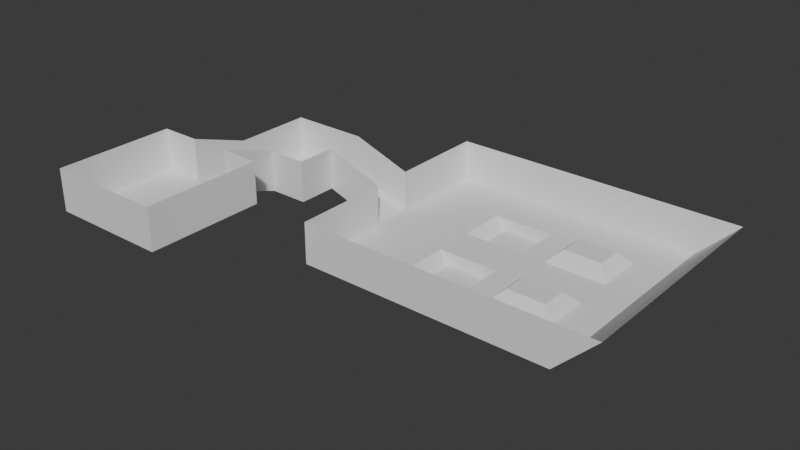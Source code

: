 # Source: L1.blend  (saved by Blender 4.1.24; exported with 4.5.12 LTS)
import bpy
from mathutils import Matrix  # noqa: F401  (used for matrix-valued properties, if any)

bpy.ops.wm.read_factory_settings(use_empty=True)
scene = bpy.context.scene
scene.name = 'Scene'

# ---- collections
col_collection = bpy.data.collections.new('Collection'); scene.collection.children.link(col_collection)

# ---- world
world_world = bpy.data.worlds.new('World'); scene.world = world_world
world_world.use_nodes = True; world_world.node_tree.nodes.clear()
_N = world_world.node_tree.nodes; _L = world_world.node_tree.links
n0 = _N.new('ShaderNodeOutputWorld'); n0.name = 'World Output'; n0.location = (300, 300)
n1 = _N.new('ShaderNodeBackground'); n1.name = 'Background'; n1.location = (10, 300)
n1.inputs[0].default_value = (0.05088, 0.05088, 0.05088, 1.0)
_L.new(n1.outputs[0], n0.inputs[0])
n0.is_active_output = True
world_world.color = (0.05088, 0.05088, 0.05088)
world_world.use_sun_shadow = False
world_world.sun_shadow_jitter_overblur = 0.0

# ---- meshes
me_plane = bpy.data.meshes.new('Plane')
me_plane.from_pydata([(-10.0, -10.0, 0.0), (10.0, -10.0, 0.0), (-10.0, 10.0, 0.0), (10.0, 10.0, 0.0), (-10.0, 3.333, 0.0), (-10.0, -3.333, 0.0), (-3.333, -10.0, 0.0), (3.333, -10.0, 0.0), (10.0, -3.333, 0.0), (10.0, 3.333, 0.0), (3.333, 10.0, 0.0), (-3.333, 10.0, 0.0), (-3.333, -3.333, 0.0), (-3.333, 3.333, 0.0), (3.333, -3.333, 0.0), (3.333, 3.333, 0.0), (-3.333, 20.0, -3.5), (3.333, 20.0, -3.5), (9.833, 20.0, -3.5), (-3.333, 33.33, -3.5), (-3.333, 26.67, -3.5), (3.333, 26.67, -3.5), (3.333, 33.33, -3.5), (9.833, 26.67, -3.5), (9.833, 33.33, -3.5), (19.83, 26.67, -7.0), (19.83, 33.33, -7.0), (19.83, 49.83, -7.0), (19.83, 10.17, -7.0), (-10.0, -10.0, 7.0), (10.0, -10.0, 7.0), (-10.0, 10.0, 7.0), (10.0, 10.0, 7.0), (-10.0, 3.333, 7.0), (-10.0, -3.333, 7.0), (-3.333, -10.0, 7.0), (3.333, -10.0, 7.0), (10.0, -3.333, 7.0), (10.0, 3.333, 7.0), (3.333, 10.0, 7.0), (-3.333, 10.0, 7.0), (-3.333, 20.0, 3.5), (3.333, 20.0, 3.5), (9.833, 20.0, 3.5), (-3.333, 33.33, 3.5), (-3.333, 26.67, 3.5), (3.333, 33.33, 3.5), (9.833, 26.67, 3.5), (9.833, 33.33, 3.5), (19.83, 26.67, 0.0), (19.83, 33.33, 0.0), (69.83, 26.67, 0.0), (19.83, 49.83, 0.0), (19.83, 10.17, 0.0), (69.83, 10.17, 0.0), (57.33, 26.67, -7.0), (57.33, 49.83, -7.0), (32.33, 49.83, -7.0), (32.33, 10.17, -7.0), (57.33, 10.17, -7.0), (57.33, 49.83, 0.0), (32.33, 49.83, 0.0), (32.33, 10.17, 0.0), (57.33, 10.17, 0.0), (19.83, 41.58, -7.0), (19.83, 41.58, 0.0), (57.33, 41.58, -7.0), (19.83, 18.42, -7.0), (69.83, 18.42, 0.0), (19.83, 18.42, 0.0), (57.33, 18.42, -7.0), (46.83, 26.67, -7.0), (46.83, 49.83, -7.0), (42.83, 49.83, -7.0), (42.83, 10.17, -7.0), (46.83, 10.17, -7.0), (42.83, 49.83, 0.0), (46.83, 49.83, 0.0), (46.83, 10.17, 0.0), (42.83, 10.17, 0.0), (46.83, 41.58, -7.0), (42.83, 41.58, -7.0), (42.83, 18.42, -7.0), (55.33, 24.67, -5.0), (55.33, 20.42, -5.0), (46.83, 18.42, -7.0), (48.83, 20.42, -5.0), (48.83, 24.67, -5.0), (55.33, 35.33, -5.0), (57.33, 33.33, -7.0), (55.33, 39.58, -5.0), (46.83, 33.33, -7.0), (48.83, 35.33, -5.0), (48.83, 39.58, -5.0), (62.83, 26.67, -7.0), (69.83, 33.33, 0.0), (62.83, 33.33, -7.0), (62.83, 49.83, -7.0), (69.83, 49.83, 0.0), (62.83, 10.17, -7.0), (62.83, 41.58, -7.0), (69.83, 41.58, 0.0), (62.83, 18.42, -7.0), (34.33, 33.33, -9.0), (32.33, 33.33, -7.0), (32.33, 41.58, -7.0), (34.33, 41.58, -9.0), (40.83, 41.58, -9.0), (42.83, 33.33, -7.0), (40.83, 33.33, -9.0), (32.33, 26.67, -7.0), (34.33, 26.67, -9.0), (34.33, 18.42, -9.0), (32.33, 18.42, -7.0), (40.83, 26.67, -9.0), (42.83, 26.67, -7.0), (40.83, 18.42, -9.0)], [], [(15, 9, 3, 10), (4, 13, 11, 2), (13, 15, 10, 11), (0, 6, 12, 5), (5, 12, 13, 4), (6, 7, 14, 12), (12, 14, 15, 13), (7, 1, 8, 14), (14, 8, 9, 15), (11, 10, 17, 16), (21, 17, 18, 23), (22, 21, 23, 24), (16, 17, 21, 20), (20, 21, 22, 19), (24, 23, 25, 26), (94, 55, 70, 102), (102, 70, 59, 99), (113, 67, 28, 58), (17, 10, 39, 42), (0, 5, 34, 29), (16, 20, 45, 41), (67, 25, 49, 69), (1, 7, 36, 30), (19, 22, 46, 44), (3, 9, 38, 32), (18, 17, 42, 43), (2, 11, 40, 31), (20, 19, 44, 45), (24, 26, 50, 48), (4, 2, 31, 33), (25, 23, 47, 49), (5, 4, 33, 34), (89, 55, 94, 96), (6, 0, 29, 35), (7, 6, 35, 36), (8, 1, 30, 37), (23, 18, 43, 47), (66, 100, 97, 56), (9, 8, 37, 38), (64, 27, 52, 65), (10, 3, 32, 39), (22, 24, 48, 46), (89, 96, 100, 66), (11, 16, 41, 40), (58, 28, 53, 62), (82, 113, 58, 74), (27, 57, 61, 52), (80, 66, 56, 72), (54, 99, 59, 63), (64, 105, 57, 27), (59, 75, 78, 63), (26, 25, 110, 104), (26, 104, 105, 64), (56, 97, 98, 60), (26, 64, 65, 50), (28, 67, 69, 53), (110, 25, 67, 113), (57, 73, 76, 61), (91, 71, 55, 89), (72, 56, 60, 77), (74, 58, 62, 79), (105, 81, 73, 57), (70, 85, 75, 59), (91, 80, 81, 108), (115, 82, 85, 71), (71, 91, 108, 115), (80, 72, 73, 81), (82, 74, 75, 85), (72, 77, 76, 73), (74, 79, 78, 75), (104, 110, 115, 108), (104, 108, 109, 103), (115, 110, 111, 114), (113, 82, 116, 112), (103, 109, 107, 106), (114, 111, 112, 116), (81, 105, 106, 107), (92, 88, 90, 93), (83, 84, 70, 55), (86, 87, 71, 85), (87, 83, 55, 71), (85, 70, 84, 86), (83, 87, 86, 84), (89, 66, 90, 88), (92, 93, 80, 91), (91, 89, 88, 92), (66, 80, 93, 90), (51, 95, 96, 94), (101, 98, 97, 100), (68, 51, 94, 102), (95, 101, 100, 96), (54, 68, 102, 99), (103, 106, 105, 104), (107, 109, 108, 81), (110, 113, 112, 111), (114, 116, 82, 115)])
_uv = me_plane.uv_layers.new(name='UVMap')
_uv.uv.foreach_set('vector', [0.6662, 0.7269, 0.7269, 0.7269, 0.7269, 0.7876, 0.6662, 0.7876, 0.5448, 0.7269, 0.6055, 0.7269, 0.6055, 0.7876, 0.5448, 0.7876, 0.6055, 0.7269, 0.6662, 0.7269, 0.6662, 0.7876, 0.6055, 0.7876, 0.5448, 0.6055, 0.6055, 0.6055, 0.6055, 0.6662, 0.5448, 0.6662, 0.5448, 0.6662, 0.6055, 0.6662, 0.6055, 0.7269, 0.5448, 0.7269, 0.6055, 0.6055, 0.6662, 0.6055, 0.6662, 0.6662, 0.6055, 0.6662, 0.6055, 0.6662, 0.6662, 0.6662, 0.6662, 0.7269, 0.6055, 0.7269, 0.6662, 0.6055, 0.7269, 0.6055, 0.7269, 0.6662, 0.6662, 0.6662, 0.6662, 0.6662, 0.7269, 0.6662, 0.7269, 0.7269, 0.6662, 0.7269, 0.6055, 0.7876, 0.6662, 0.7876, 0.6662, 0.8786, 0.6055, 0.8786, 0.695, 0.6055, 0.6343, 0.6055, 0.6343, 0.5463, 0.695, 0.5463, 0.7557, 0.6055, 0.695, 0.6055, 0.695, 0.5463, 0.7557, 0.5463, 0.6055, 0.8786, 0.6662, 0.8786, 0.6662, 0.9393, 0.6055, 0.9393, 0.6055, 0.9393, 0.6662, 0.9393, 0.6662, 1.0, 0.6055, 1.0, 0.7557, 0.5463, 0.695, 0.5463, 0.695, 0.4552, 0.7557, 0.4552, 0.695, 0.08498, 0.695, 0.1517, 0.6199, 0.1517, 0.6199, 0.08498, 0.6199, 0.08498, 0.6199, 0.1517, 0.5448, 0.1517, 0.5448, 0.08498, 0.6199, 0.3035, 0.6199, 0.4552, 0.5448, 0.4552, 0.5448, 0.3035, 0.8543, 0.8179, 0.8543, 0.909, 0.7906, 0.909, 0.7906, 0.8179, 0.06373, 0.7269, 0.06373, 0.7876, 1e-08, 0.7876, 1.459e-08, 0.7269, 0.8543, 0.6965, 0.8543, 0.7572, 0.7906, 0.7572, 0.7906, 0.6965, 0.4689, 0.802, 0.4689, 0.8771, 0.4052, 0.8771, 0.4052, 0.802, 0.1275, 0.7269, 0.1275, 0.7876, 0.06373, 0.7876, 0.06373, 0.7269, 0.5266, 0.9408, 0.4659, 0.9408, 0.4659, 0.8771, 0.5266, 0.8771, 0.1912, 0.7269, 0.1912, 0.7876, 0.1275, 0.7876, 0.1275, 0.7269, 0.05918, 0.9727, -3.764e-10, 0.9727, 5.195e-09, 0.909, 0.05918, 0.909, 0.2519, 0.9423, 0.1912, 0.9423, 0.1912, 0.8786, 0.2519, 0.8786, 0.8543, 0.7572, 0.8543, 0.8179, 0.7906, 0.8179, 0.7906, 0.7572, 0.5326, 0.786, 0.5326, 0.8771, 0.4689, 0.8771, 0.4689, 0.786, 0.06373, 0.8483, 0.06373, 0.909, 8.393e-10, 0.909, 5.422e-09, 0.8483, 0.4052, 0.8771, 0.4052, 0.9681, 0.3414, 0.9681, 0.3414, 0.8771, 0.06373, 0.7876, 0.06373, 0.8483, 5.422e-09, 0.8483, 1e-08, 0.7876, 0.7557, 0.1517, 0.695, 0.1517, 0.695, 0.08498, 0.7557, 0.08498, 0.1275, 0.8483, 0.1275, 0.909, 0.06373, 0.909, 0.06373, 0.8483, 0.1275, 0.7876, 0.1275, 0.8483, 0.06373, 0.8483, 0.06373, 0.7876, 0.1912, 0.8483, 0.1912, 0.909, 0.1275, 0.909, 0.1275, 0.8483, 0.4659, 0.9408, 0.4052, 0.9408, 0.4052, 0.8771, 0.4659, 0.8771, 0.8308, 0.1517, 0.8308, 0.08498, 0.9059, 0.08498, 0.9059, 0.1517, 0.1912, 0.7876, 0.1912, 0.8483, 0.1275, 0.8483, 0.1275, 0.7876, 0.4052, 0.802, 0.4052, 0.8771, 0.3414, 0.8771, 0.3414, 0.802, 0.3126, 0.9423, 0.2519, 0.9423, 0.2519, 0.8786, 0.3126, 0.8786, 0.5326, 0.7269, 0.5326, 0.786, 0.4689, 0.786, 0.4689, 0.7269, 0.7557, 0.1517, 0.7557, 0.08498, 0.8308, 0.08498, 0.8308, 0.1517, 0.8543, 0.6055, 0.8543, 0.6965, 0.7906, 0.6965, 0.7906, 0.6055, 0.9697, 0.3035, 0.9697, 0.4552, 0.9059, 0.4552, 0.9059, 0.3035, 0.6199, 0.2398, 0.6199, 0.3035, 0.5448, 0.3035, 0.5448, 0.2398, 0.9697, 0.4552, 0.9697, 0.607, 0.9059, 0.607, 0.9059, 0.4552, 0.8308, 0.2155, 0.8308, 0.1517, 0.9059, 0.1517, 0.9059, 0.2155, 0.9059, -1.068e-09, 0.9697, 0.08498, 0.9697, 0.1517, 0.9059, 0.1517, 0.8308, 0.4552, 0.8308, 0.3035, 0.9059, 0.3035, 0.9059, 0.4552, 0.9697, 0.1517, 0.9697, 0.2155, 0.9059, 0.2155, 0.9059, 0.1517, 0.7557, 0.4552, 0.695, 0.4552, 0.695, 0.3035, 0.7557, 0.3035, 0.7557, 0.4552, 0.7557, 0.3035, 0.8308, 0.3035, 0.8308, 0.4552, 0.9697, 0.7587, 0.9697, 0.8255, 0.9059, 0.9105, 0.9059, 0.7587, 0.4052, 0.7269, 0.4052, 0.802, 0.3414, 0.802, 0.3414, 0.7269, 0.4689, 0.7269, 0.4689, 0.802, 0.4052, 0.802, 0.4052, 0.7269, 0.695, 0.3035, 0.695, 0.4552, 0.6199, 0.4552, 0.6199, 0.3035, 0.9697, 0.607, 0.9697, 0.6707, 0.9059, 0.6707, 0.9059, 0.607, 0.7557, 0.2155, 0.695, 0.2155, 0.695, 0.1517, 0.7557, 0.1517, 0.9697, 0.695, 0.9697, 0.7587, 0.9059, 0.7587, 0.9059, 0.695, 0.9697, 0.2398, 0.9697, 0.3035, 0.9059, 0.3035, 0.9059, 0.2398, 0.8308, 0.3035, 0.8308, 0.2398, 0.9059, 0.2398, 0.9059, 0.3035, 0.6199, 0.1517, 0.6199, 0.2155, 0.5448, 0.2155, 0.5448, 0.1517, 0.7557, 0.2155, 0.8308, 0.2155, 0.8308, 0.2398, 0.7557, 0.2398, 0.695, 0.2398, 0.6199, 0.2398, 0.6199, 0.2155, 0.695, 0.2155, 0.695, 0.2155, 0.7557, 0.2155, 0.7557, 0.2398, 0.695, 0.2398, 0.8308, 0.2155, 0.9059, 0.2155, 0.9059, 0.2398, 0.8308, 0.2398, 0.6199, 0.2398, 0.5448, 0.2398, 0.5448, 0.2155, 0.6199, 0.2155, 0.9697, 0.695, 0.9059, 0.695, 0.9059, 0.6707, 0.9697, 0.6707, 0.9697, 0.2398, 0.9059, 0.2398, 0.9059, 0.2155, 0.9697, 0.2155, 0.7557, 0.3035, 0.695, 0.3035, 0.695, 0.2398, 0.7557, 0.2398, 0.7557, 0.3035, 0.7557, 0.2398, 0.7557, 0.2519, 0.7557, 0.2914, 0.695, 0.2398, 0.695, 0.3035, 0.695, 0.2914, 0.695, 0.2519, 0.6199, 0.3035, 0.6199, 0.2398, 0.6199, 0.2519, 0.6199, 0.2914, 0.7557, 0.2914, 0.7557, 0.2519, 0.8308, 0.2519, 0.8308, 0.2914, 0.695, 0.2519, 0.695, 0.2914, 0.6199, 0.2914, 0.6199, 0.2519, 0.8308, 0.2398, 0.8308, 0.3035, 0.8308, 0.2914, 0.8308, 0.2519, 0.7739, 0.2033, 0.7739, 0.1639, 0.8126, 0.1639, 0.8126, 0.2033, 0.6768, 0.1639, 0.6381, 0.1639, 0.6199, 0.1517, 0.695, 0.1517, 0.6381, 0.2033, 0.6768, 0.2033, 0.695, 0.2155, 0.6199, 0.2155, 0.6768, 0.2033, 0.6768, 0.1639, 0.695, 0.1517, 0.695, 0.2155, 0.6199, 0.2155, 0.6199, 0.1517, 0.6381, 0.1639, 0.6381, 0.2033, 0.6768, 0.1639, 0.6768, 0.2033, 0.6381, 0.2033, 0.6381, 0.1639, 0.7557, 0.1517, 0.8308, 0.1517, 0.8126, 0.1639, 0.7739, 0.1639, 0.7739, 0.2033, 0.8126, 0.2033, 0.8308, 0.2155, 0.7557, 0.2155, 0.7557, 0.2155, 0.7557, 0.1517, 0.7739, 0.1639, 0.7739, 0.2033, 0.8308, 0.1517, 0.8308, 0.2155, 0.8126, 0.2033, 0.8126, 0.1639, 0.695, 5.247e-08, 0.7557, 5.705e-08, 0.7557, 0.08498, 0.695, 0.08498, 0.8308, 6.272e-08, 0.9059, 6.839e-08, 0.9059, 0.08498, 0.8308, 0.08498, 0.6199, 4.68e-08, 0.695, 5.247e-08, 0.695, 0.08498, 0.6199, 0.08498, 0.7557, 5.705e-08, 0.8308, 6.272e-08, 0.8308, 0.08498, 0.7557, 0.08498, 0.5448, 4.113e-08, 0.6199, 4.68e-08, 0.6199, 0.08498, 0.5448, 0.08498, 0.7557, 0.2914, 0.8308, 0.2914, 0.8308, 0.3035, 0.7557, 0.3035, 0.8308, 0.2519, 0.7557, 0.2519, 0.7557, 0.2398, 0.8308, 0.2398, 0.695, 0.3035, 0.6199, 0.3035, 0.6199, 0.2914, 0.695, 0.2914, 0.695, 0.2519, 0.6199, 0.2519, 0.6199, 0.2398, 0.695, 0.2398])
me_plane.update()

# ---- objects
ob_plane = bpy.data.objects.new('Plane', me_plane)

# ---- transforms, parenting, visibility, modifiers, constraints
ob_plane.location = (0.0, 0.0, 0.0)

# ---- collection membership
col_collection.objects.link(ob_plane)

# ---- scene / render settings (as saved in the file)
scene.frame_start = 1; scene.frame_end = 250; scene.frame_set(1)
scene.render.engine = 'BLENDER_EEVEE_NEXT'
scene.cycles.sampling_pattern = 'TABULATED_SOBOL'
scene.eevee.ray_tracing_options.trace_max_roughness = 0.0
bpy.context.view_layer.update()

# ---- added for rendering (the .blend has no active camera and no usable light): camera, sun
cam_auto = bpy.data.cameras.new('AutoCamera')
cam_auto.lens = 50.0
cam_auto.sensor_width = 36.0
cam_auto.clip_end = 1640.67
ob_auto_camera = bpy.data.objects.new('AutoCamera', cam_auto)
scene.collection.objects.link(ob_auto_camera)
ob_auto_camera.location = (123.403, -92.2667, 73.7889)
ob_auto_camera.rotation_euler = (1.09748, -7.21219e-08, 0.694738)
scene.camera = ob_auto_camera
light_auto_sun = bpy.data.lights.new('AutoSun', 'SUN')
light_auto_sun.energy = 3.0
light_auto_sun.angle = 0.0523599
ob_auto_sun = bpy.data.objects.new('AutoSun', light_auto_sun)
scene.collection.objects.link(ob_auto_sun)
ob_auto_sun.rotation_euler = (0.872665, 0.174533, 0.523599)
bpy.context.view_layer.update()
